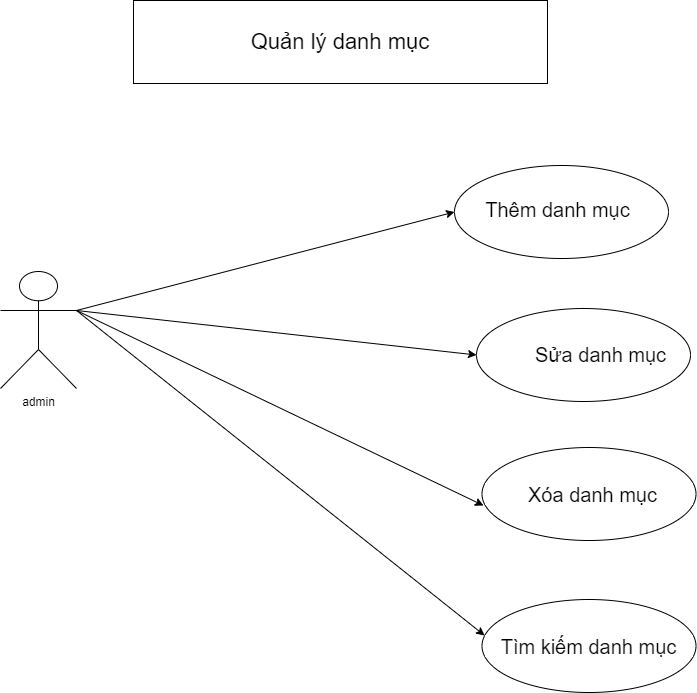

The diagram above was exported from draw.io. Its source (the exported page's mxGraphModel, read from the mxfile embedded in the PNG):
<mxGraphModel dx="1635" dy="1279" grid="0" gridSize="10" guides="1" tooltips="1" connect="1" arrows="1" fold="1" page="0" pageScale="1" pageWidth="1200" pageHeight="1600" math="0" shadow="0">
  <root>
    <mxCell id="0" />
    <mxCell id="1" parent="0" />
    <mxCell id="dIuDOIUixn2HhWUIIgj2-1" value="admin" style="shape=umlActor;verticalLabelPosition=bottom;verticalAlign=top;html=1;outlineConnect=0;" parent="1" vertex="1">
      <mxGeometry x="91" y="177" width="76" height="117" as="geometry" />
    </mxCell>
    <mxCell id="dIuDOIUixn2HhWUIIgj2-2" value="" style="endArrow=classic;html=1;rounded=0;exitX=1;exitY=0.3333333333333333;exitDx=0;exitDy=0;exitPerimeter=0;entryX=0;entryY=0.5;entryDx=0;entryDy=0;" parent="1" source="dIuDOIUixn2HhWUIIgj2-1" target="dIuDOIUixn2HhWUIIgj2-3" edge="1">
      <mxGeometry width="50" height="50" relative="1" as="geometry">
        <mxPoint x="574" y="410" as="sourcePoint" />
        <mxPoint x="531" y="127" as="targetPoint" />
      </mxGeometry>
    </mxCell>
    <mxCell id="dIuDOIUixn2HhWUIIgj2-3" value="" style="ellipse;whiteSpace=wrap;html=1;" parent="1" vertex="1">
      <mxGeometry x="545" y="71" width="214" height="93" as="geometry" />
    </mxCell>
    <mxCell id="dIuDOIUixn2HhWUIIgj2-4" value="" style="endArrow=classic;html=1;rounded=0;entryX=0;entryY=0.5;entryDx=0;entryDy=0;exitX=1;exitY=0.3333333333333333;exitDx=0;exitDy=0;exitPerimeter=0;" parent="1" source="dIuDOIUixn2HhWUIIgj2-1" target="dIuDOIUixn2HhWUIIgj2-8" edge="1">
      <mxGeometry width="50" height="50" relative="1" as="geometry">
        <mxPoint x="177" y="226" as="sourcePoint" />
        <mxPoint x="555" y="128" as="targetPoint" />
      </mxGeometry>
    </mxCell>
    <mxCell id="dIuDOIUixn2HhWUIIgj2-5" value="" style="endArrow=classic;html=1;rounded=0;exitX=1;exitY=0.3333333333333333;exitDx=0;exitDy=0;exitPerimeter=0;entryX=0.007;entryY=0.624;entryDx=0;entryDy=0;entryPerimeter=0;" parent="1" source="dIuDOIUixn2HhWUIIgj2-1" target="dIuDOIUixn2HhWUIIgj2-9" edge="1">
      <mxGeometry width="50" height="50" relative="1" as="geometry">
        <mxPoint x="127" y="371" as="sourcePoint" />
        <mxPoint x="505" y="273" as="targetPoint" />
      </mxGeometry>
    </mxCell>
    <mxCell id="dIuDOIUixn2HhWUIIgj2-6" value="" style="endArrow=classic;html=1;rounded=0;entryX=0.012;entryY=0.387;entryDx=0;entryDy=0;entryPerimeter=0;exitX=1;exitY=0.3333333333333333;exitDx=0;exitDy=0;exitPerimeter=0;" parent="1" source="dIuDOIUixn2HhWUIIgj2-1" target="dIuDOIUixn2HhWUIIgj2-10" edge="1">
      <mxGeometry width="50" height="50" relative="1" as="geometry">
        <mxPoint x="175" y="242" as="sourcePoint" />
        <mxPoint x="575" y="148" as="targetPoint" />
      </mxGeometry>
    </mxCell>
    <mxCell id="dIuDOIUixn2HhWUIIgj2-7" value="&lt;font style=&quot;font-size: 20px;&quot;&gt;Thêm danh mục&lt;/font&gt;" style="text;html=1;align=center;verticalAlign=middle;whiteSpace=wrap;rounded=0;" parent="1" vertex="1">
      <mxGeometry x="553" y="84" width="191" height="61" as="geometry" />
    </mxCell>
    <mxCell id="dIuDOIUixn2HhWUIIgj2-8" value="" style="ellipse;whiteSpace=wrap;html=1;" parent="1" vertex="1">
      <mxGeometry x="567" y="214" width="214" height="93" as="geometry" />
    </mxCell>
    <mxCell id="dIuDOIUixn2HhWUIIgj2-9" value="" style="ellipse;whiteSpace=wrap;html=1;" parent="1" vertex="1">
      <mxGeometry x="572.5" y="353" width="214" height="93" as="geometry" />
    </mxCell>
    <mxCell id="dIuDOIUixn2HhWUIIgj2-10" value="" style="ellipse;whiteSpace=wrap;html=1;" parent="1" vertex="1">
      <mxGeometry x="572.5" y="505" width="214" height="93" as="geometry" />
    </mxCell>
    <mxCell id="dIuDOIUixn2HhWUIIgj2-11" value="&lt;span style=&quot;font-size: 20px;&quot;&gt;Sửa danh mục&lt;/span&gt;" style="text;html=1;align=center;verticalAlign=middle;whiteSpace=wrap;rounded=0;" parent="1" vertex="1">
      <mxGeometry x="595.5" y="230" width="191" height="61" as="geometry" />
    </mxCell>
    <mxCell id="dIuDOIUixn2HhWUIIgj2-12" value="&lt;font style=&quot;font-size: 20px;&quot;&gt;Xóa danh mục&lt;/font&gt;" style="text;html=1;align=center;verticalAlign=middle;whiteSpace=wrap;rounded=0;" parent="1" vertex="1">
      <mxGeometry x="588" y="369" width="191" height="61" as="geometry" />
    </mxCell>
    <mxCell id="dIuDOIUixn2HhWUIIgj2-13" value="&lt;font style=&quot;font-size: 20px;&quot;&gt;Tìm kiếm danh mục&lt;/font&gt;" style="text;html=1;align=center;verticalAlign=middle;whiteSpace=wrap;rounded=0;" parent="1" vertex="1">
      <mxGeometry x="584" y="521" width="191" height="61" as="geometry" />
    </mxCell>
    <mxCell id="2DPlJwn6z0ID9U4gx6nt-1" value="&lt;font style=&quot;font-size: 22px;&quot;&gt;Quản lý danh mục&lt;/font&gt;" style="rounded=0;whiteSpace=wrap;html=1;" vertex="1" parent="1">
      <mxGeometry x="224" y="-94" width="414" height="83" as="geometry" />
    </mxCell>
  </root>
</mxGraphModel>